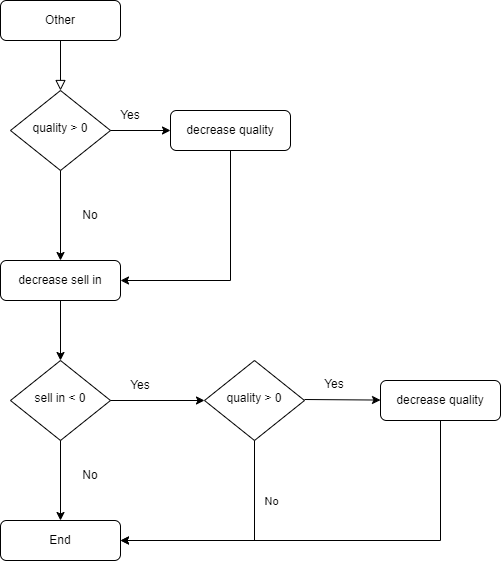

The diagram above was exported from draw.io. Its source (the exported page's mxGraphModel, read from the mxfile embedded in the PNG):
<mxGraphModel dx="1038" dy="563" grid="1" gridSize="10" guides="1" tooltips="1" connect="1" arrows="1" fold="1" page="1" pageScale="1" pageWidth="827" pageHeight="1169" math="0" shadow="0">
  <root>
    <mxCell id="0" />
    <mxCell id="1" parent="0" />
    <mxCell id="2" value="" style="rounded=0;html=1;jettySize=auto;orthogonalLoop=1;fontSize=11;endArrow=block;endFill=0;endSize=8;strokeWidth=1;shadow=0;labelBackgroundColor=none;edgeStyle=orthogonalEdgeStyle;" edge="1" source="3" target="4" parent="1">
      <mxGeometry relative="1" as="geometry" />
    </mxCell>
    <mxCell id="3" value="Other" style="rounded=1;whiteSpace=wrap;html=1;fontSize=12;glass=0;strokeWidth=1;shadow=0;" vertex="1" parent="1">
      <mxGeometry x="70" y="1740" width="120" height="40" as="geometry" />
    </mxCell>
    <mxCell id="4" value="quality &amp;gt; 0" style="rhombus;whiteSpace=wrap;html=1;shadow=0;fontFamily=Helvetica;fontSize=12;align=center;strokeWidth=1;spacing=6;spacingTop=-4;" vertex="1" parent="1">
      <mxGeometry x="80" y="1830" width="100" height="80" as="geometry" />
    </mxCell>
    <mxCell id="5" value="decrease quality" style="rounded=1;whiteSpace=wrap;html=1;fontSize=12;glass=0;strokeWidth=1;shadow=0;" vertex="1" parent="1">
      <mxGeometry x="240" y="1850" width="120" height="40" as="geometry" />
    </mxCell>
    <mxCell id="6" value="decrease sell in" style="rounded=1;whiteSpace=wrap;html=1;fontSize=12;glass=0;strokeWidth=1;shadow=0;" vertex="1" parent="1">
      <mxGeometry x="70" y="2000" width="120" height="40" as="geometry" />
    </mxCell>
    <mxCell id="7" value="" style="endArrow=classic;html=1;rounded=0;" edge="1" source="5" target="6" parent="1">
      <mxGeometry width="50" height="50" relative="1" as="geometry">
        <mxPoint x="350" y="2090" as="sourcePoint" />
        <mxPoint x="400" y="2040" as="targetPoint" />
        <Array as="points">
          <mxPoint x="300" y="2020" />
        </Array>
      </mxGeometry>
    </mxCell>
    <mxCell id="8" value="sell in &amp;lt; 0" style="rhombus;whiteSpace=wrap;html=1;shadow=0;fontFamily=Helvetica;fontSize=12;align=center;strokeWidth=1;spacing=6;spacingTop=-4;" vertex="1" parent="1">
      <mxGeometry x="80" y="2100" width="100" height="80" as="geometry" />
    </mxCell>
    <mxCell id="9" value="" style="endArrow=classic;html=1;rounded=0;" edge="1" source="6" target="8" parent="1">
      <mxGeometry width="50" height="50" relative="1" as="geometry">
        <mxPoint x="210" y="2200" as="sourcePoint" />
        <mxPoint x="260" y="2150" as="targetPoint" />
      </mxGeometry>
    </mxCell>
    <mxCell id="10" value="" style="endArrow=classic;html=1;rounded=0;" edge="1" source="8" target="19" parent="1">
      <mxGeometry width="50" height="50" relative="1" as="geometry">
        <mxPoint x="290" y="2110" as="sourcePoint" />
        <mxPoint x="130" y="2250" as="targetPoint" />
      </mxGeometry>
    </mxCell>
    <mxCell id="11" value="" style="endArrow=classic;html=1;rounded=0;" edge="1" source="4" target="6" parent="1">
      <mxGeometry width="50" height="50" relative="1" as="geometry">
        <mxPoint x="300" y="2150" as="sourcePoint" />
        <mxPoint x="350" y="2100" as="targetPoint" />
      </mxGeometry>
    </mxCell>
    <mxCell id="12" value="" style="endArrow=classic;html=1;rounded=0;" edge="1" source="4" target="5" parent="1">
      <mxGeometry width="50" height="50" relative="1" as="geometry">
        <mxPoint x="410" y="2150" as="sourcePoint" />
        <mxPoint x="460" y="2100" as="targetPoint" />
      </mxGeometry>
    </mxCell>
    <mxCell id="13" value="No" style="text;html=1;strokeColor=none;fillColor=none;align=center;verticalAlign=middle;whiteSpace=wrap;rounded=0;" vertex="1" parent="1">
      <mxGeometry x="130" y="1940" width="60" height="30" as="geometry" />
    </mxCell>
    <mxCell id="14" value="Yes" style="text;html=1;strokeColor=none;fillColor=none;align=center;verticalAlign=middle;whiteSpace=wrap;rounded=0;" vertex="1" parent="1">
      <mxGeometry x="170" y="1840" width="60" height="30" as="geometry" />
    </mxCell>
    <mxCell id="15" value="No" style="text;html=1;strokeColor=none;fillColor=none;align=center;verticalAlign=middle;whiteSpace=wrap;rounded=0;" vertex="1" parent="1">
      <mxGeometry x="130" y="2200" width="60" height="30" as="geometry" />
    </mxCell>
    <mxCell id="16" value="" style="endArrow=classic;html=1;rounded=0;" edge="1" source="8" target="21" parent="1">
      <mxGeometry width="50" height="50" relative="1" as="geometry">
        <mxPoint x="370" y="2140" as="sourcePoint" />
        <mxPoint x="300" y="2140" as="targetPoint" />
      </mxGeometry>
    </mxCell>
    <mxCell id="17" value="Yes" style="text;html=1;strokeColor=none;fillColor=none;align=center;verticalAlign=middle;whiteSpace=wrap;rounded=0;" vertex="1" parent="1">
      <mxGeometry x="180" y="2110" width="60" height="30" as="geometry" />
    </mxCell>
    <mxCell id="18" value="decrease quality" style="rounded=1;whiteSpace=wrap;html=1;fontSize=12;glass=0;strokeWidth=1;shadow=0;" vertex="1" parent="1">
      <mxGeometry x="450" y="2120" width="120" height="40" as="geometry" />
    </mxCell>
    <mxCell id="19" value="End" style="rounded=1;whiteSpace=wrap;html=1;fontSize=12;glass=0;strokeWidth=1;shadow=0;" vertex="1" parent="1">
      <mxGeometry x="70" y="2260" width="120" height="40" as="geometry" />
    </mxCell>
    <mxCell id="20" value="" style="endArrow=classic;html=1;rounded=0;" edge="1" source="18" target="19" parent="1">
      <mxGeometry width="50" height="50" relative="1" as="geometry">
        <mxPoint x="340" y="2320" as="sourcePoint" />
        <mxPoint x="390" y="2270" as="targetPoint" />
        <Array as="points">
          <mxPoint x="510" y="2280" />
        </Array>
      </mxGeometry>
    </mxCell>
    <mxCell id="21" value="quality &amp;gt; 0" style="rhombus;whiteSpace=wrap;html=1;shadow=0;fontFamily=Helvetica;fontSize=12;align=center;strokeWidth=1;spacing=6;spacingTop=-4;" vertex="1" parent="1">
      <mxGeometry x="274" y="2100" width="100" height="80" as="geometry" />
    </mxCell>
    <mxCell id="22" value="" style="endArrow=classic;html=1;rounded=0;" edge="1" target="18" parent="1">
      <mxGeometry width="50" height="50" relative="1" as="geometry">
        <mxPoint x="374" y="2139" as="sourcePoint" />
        <mxPoint x="468" y="2139" as="targetPoint" />
      </mxGeometry>
    </mxCell>
    <mxCell id="23" value="Yes" style="text;html=1;strokeColor=none;fillColor=none;align=center;verticalAlign=middle;whiteSpace=wrap;rounded=0;" vertex="1" parent="1">
      <mxGeometry x="374" y="2109" width="60" height="30" as="geometry" />
    </mxCell>
    <mxCell id="24" value="" style="endArrow=classic;html=1;rounded=0;" edge="1" source="21" target="19" parent="1">
      <mxGeometry width="50" height="50" relative="1" as="geometry">
        <mxPoint x="390" y="2260" as="sourcePoint" />
        <mxPoint x="440" y="2210" as="targetPoint" />
        <Array as="points">
          <mxPoint x="324" y="2280" />
        </Array>
      </mxGeometry>
    </mxCell>
    <mxCell id="25" value="No" style="edgeLabel;html=1;align=center;verticalAlign=middle;resizable=0;points=[];" vertex="1" connectable="0" parent="24">
      <mxGeometry x="-0.4" y="1" relative="1" as="geometry">
        <mxPoint x="15" y="-10" as="offset" />
      </mxGeometry>
    </mxCell>
  </root>
</mxGraphModel>